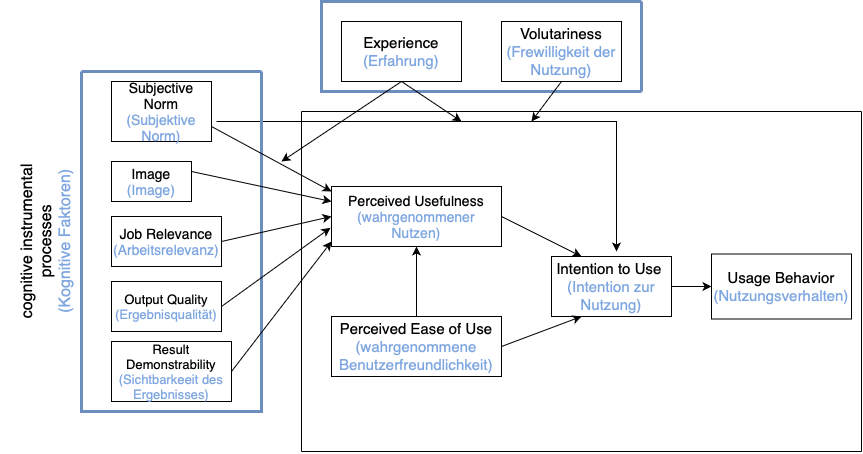

The diagram above was exported from draw.io. Its source (the exported page's mxGraphModel, read from the mxfile embedded in the PNG):
<mxGraphModel dx="982" dy="590" grid="1" gridSize="10" guides="1" tooltips="1" connect="1" arrows="1" fold="1" page="1" pageScale="1" pageWidth="2339" pageHeight="3300" math="0" shadow="0">
  <root>
    <mxCell id="0" />
    <mxCell id="1" parent="0" />
    <mxCell id="Y04keu7PvzAEaYyiW48K-1" value="&lt;div&gt;&lt;font style=&quot;font-size: 14px;&quot;&gt;Perceived Usefulness&lt;/font&gt;&lt;/div&gt;&lt;div&gt;&lt;font style=&quot;font-size: 14px;&quot; color=&quot;#7ea6e0&quot;&gt;(wahrgenommener Nutzen)&lt;/font&gt;&lt;/div&gt;" style="rounded=0;whiteSpace=wrap;html=1;" vertex="1" parent="1">
      <mxGeometry x="530" y="295" width="170" height="60" as="geometry" />
    </mxCell>
    <mxCell id="Y04keu7PvzAEaYyiW48K-2" style="edgeStyle=orthogonalEdgeStyle;rounded=0;orthogonalLoop=1;jettySize=auto;html=1;entryX=0.5;entryY=1;entryDx=0;entryDy=0;" edge="1" parent="1" source="Y04keu7PvzAEaYyiW48K-3" target="Y04keu7PvzAEaYyiW48K-1">
      <mxGeometry relative="1" as="geometry" />
    </mxCell>
    <mxCell id="Y04keu7PvzAEaYyiW48K-3" value="&lt;div&gt;&lt;font style=&quot;font-size: 15px;&quot;&gt;Perceived Ease of Use&lt;/font&gt;&lt;/div&gt;&lt;font style=&quot;font-size: 15px;&quot; color=&quot;#7ea6e0&quot;&gt;&lt;/font&gt;&lt;div&gt;&lt;span style=&quot;caret-color: rgb(126, 166, 224); color: rgb(126, 166, 224);&quot;&gt;&lt;font style=&quot;font-size: 15px;&quot;&gt;(wahrgenommene Benutzerfreundlichkeit)&lt;/font&gt;&lt;/span&gt;&lt;br&gt;&lt;/div&gt;" style="rounded=0;whiteSpace=wrap;html=1;" vertex="1" parent="1">
      <mxGeometry x="530" y="425" width="170" height="60" as="geometry" />
    </mxCell>
    <mxCell id="Y04keu7PvzAEaYyiW48K-4" style="edgeStyle=orthogonalEdgeStyle;rounded=0;orthogonalLoop=1;jettySize=auto;html=1;entryX=0;entryY=0.5;entryDx=0;entryDy=0;" edge="1" parent="1" source="Y04keu7PvzAEaYyiW48K-5" target="Y04keu7PvzAEaYyiW48K-6">
      <mxGeometry relative="1" as="geometry" />
    </mxCell>
    <mxCell id="Y04keu7PvzAEaYyiW48K-5" value="&lt;div&gt;&lt;font style=&quot;font-size: 15px;&quot;&gt;Intention to Use&amp;nbsp;&lt;/font&gt;&lt;/div&gt;&lt;div&gt;&lt;span style=&quot;color: rgb(126, 166, 224);&quot;&gt;&lt;font style=&quot;font-size: 15px;&quot;&gt;(Intention zur Nutzung)&lt;/font&gt;&lt;/span&gt;&lt;br&gt;&lt;/div&gt;" style="rounded=0;whiteSpace=wrap;html=1;" vertex="1" parent="1">
      <mxGeometry x="750" y="365" width="120" height="60" as="geometry" />
    </mxCell>
    <mxCell id="Y04keu7PvzAEaYyiW48K-6" value="&lt;div&gt;&lt;font style=&quot;font-size: 15px;&quot;&gt;Usage Behavior&lt;/font&gt;&lt;/div&gt;&lt;div&gt;&lt;span style=&quot;color: rgb(126, 166, 224);&quot;&gt;&lt;font style=&quot;font-size: 15px;&quot;&gt;(Nutzungsverhalten)&lt;/font&gt;&lt;/span&gt;&lt;br&gt;&lt;/div&gt;" style="rounded=0;whiteSpace=wrap;html=1;" vertex="1" parent="1">
      <mxGeometry x="910" y="362.5" width="140" height="65" as="geometry" />
    </mxCell>
    <mxCell id="Y04keu7PvzAEaYyiW48K-7" value="" style="endArrow=classic;html=1;rounded=0;exitX=1;exitY=0.5;exitDx=0;exitDy=0;entryX=0.25;entryY=0;entryDx=0;entryDy=0;" edge="1" parent="1" source="Y04keu7PvzAEaYyiW48K-1" target="Y04keu7PvzAEaYyiW48K-5">
      <mxGeometry width="50" height="50" relative="1" as="geometry">
        <mxPoint x="450" y="375" as="sourcePoint" />
        <mxPoint x="540" y="335" as="targetPoint" />
      </mxGeometry>
    </mxCell>
    <mxCell id="Y04keu7PvzAEaYyiW48K-8" value="" style="endArrow=classic;html=1;rounded=0;exitX=1;exitY=0.5;exitDx=0;exitDy=0;entryX=0.25;entryY=1;entryDx=0;entryDy=0;" edge="1" parent="1" source="Y04keu7PvzAEaYyiW48K-3" target="Y04keu7PvzAEaYyiW48K-5">
      <mxGeometry width="50" height="50" relative="1" as="geometry">
        <mxPoint x="700" y="455" as="sourcePoint" />
        <mxPoint x="810" y="495" as="targetPoint" />
      </mxGeometry>
    </mxCell>
    <mxCell id="Y04keu7PvzAEaYyiW48K-9" value="" style="endArrow=none;html=1;rounded=0;" edge="1" parent="1">
      <mxGeometry width="50" height="50" relative="1" as="geometry">
        <mxPoint x="500" y="560" as="sourcePoint" />
        <mxPoint x="500" y="220" as="targetPoint" />
      </mxGeometry>
    </mxCell>
    <mxCell id="Y04keu7PvzAEaYyiW48K-10" value="" style="endArrow=none;html=1;rounded=0;" edge="1" parent="1">
      <mxGeometry width="50" height="50" relative="1" as="geometry">
        <mxPoint x="1060" y="560" as="sourcePoint" />
        <mxPoint x="1060" y="220" as="targetPoint" />
      </mxGeometry>
    </mxCell>
    <mxCell id="Y04keu7PvzAEaYyiW48K-11" value="" style="endArrow=none;html=1;rounded=0;" edge="1" parent="1">
      <mxGeometry width="50" height="50" relative="1" as="geometry">
        <mxPoint x="500" y="220" as="sourcePoint" />
        <mxPoint x="1060" y="220" as="targetPoint" />
      </mxGeometry>
    </mxCell>
    <mxCell id="Y04keu7PvzAEaYyiW48K-12" value="" style="endArrow=none;html=1;rounded=0;" edge="1" parent="1">
      <mxGeometry width="50" height="50" relative="1" as="geometry">
        <mxPoint x="1060" y="560" as="sourcePoint" />
        <mxPoint x="500" y="560" as="targetPoint" />
      </mxGeometry>
    </mxCell>
    <mxCell id="Y04keu7PvzAEaYyiW48K-13" style="edgeStyle=orthogonalEdgeStyle;rounded=0;orthogonalLoop=1;jettySize=auto;html=1;" edge="1" parent="1">
      <mxGeometry relative="1" as="geometry">
        <Array as="points">
          <mxPoint x="815" y="230" />
        </Array>
        <mxPoint x="415" y="230" as="sourcePoint" />
        <mxPoint x="815" y="360" as="targetPoint" />
      </mxGeometry>
    </mxCell>
    <mxCell id="Y04keu7PvzAEaYyiW48K-18" value="&lt;div&gt;&lt;font style=&quot;font-size: 15px;&quot;&gt;Experience&lt;/font&gt;&lt;/div&gt;&lt;div&gt;&lt;span style=&quot;color: rgb(126, 166, 224);&quot;&gt;&lt;font style=&quot;font-size: 15px;&quot;&gt;(Erfahrung)&lt;/font&gt;&lt;/span&gt;&lt;br&gt;&lt;/div&gt;" style="rounded=0;whiteSpace=wrap;html=1;" vertex="1" parent="1">
      <mxGeometry x="540" y="130" width="120" height="60" as="geometry" />
    </mxCell>
    <mxCell id="Y04keu7PvzAEaYyiW48K-19" value="&lt;div&gt;&lt;font style=&quot;font-size: 15px;&quot;&gt;Volutariness&lt;br&gt;&lt;/font&gt;&lt;/div&gt;&lt;div&gt;&lt;span style=&quot;color: rgb(126, 166, 224);&quot;&gt;&lt;font style=&quot;font-size: 15px;&quot;&gt;(Frewilligkeit der Nutzung)&lt;/font&gt;&lt;/span&gt;&lt;br&gt;&lt;/div&gt;" style="rounded=0;whiteSpace=wrap;html=1;" vertex="1" parent="1">
      <mxGeometry x="700" y="130" width="120" height="60" as="geometry" />
    </mxCell>
    <mxCell id="Y04keu7PvzAEaYyiW48K-23" value="" style="swimlane;startSize=0;fillColor=#dae8fc;strokeColor=#6C8EBF;strokeWidth=3;" vertex="1" parent="1">
      <mxGeometry x="280" y="180" width="180" height="340" as="geometry" />
    </mxCell>
    <mxCell id="Y04keu7PvzAEaYyiW48K-24" value="&lt;div&gt;&lt;font style=&quot;font-size: 14px;&quot;&gt;Image&lt;/font&gt;&lt;/div&gt;&lt;div&gt;&lt;span style=&quot;color: rgb(126, 166, 224);&quot;&gt;&lt;font style=&quot;font-size: 14px;&quot;&gt;(Image)&lt;/font&gt;&lt;/span&gt;&lt;br&gt;&lt;/div&gt;" style="rounded=0;whiteSpace=wrap;html=1;" vertex="1" parent="Y04keu7PvzAEaYyiW48K-23">
      <mxGeometry x="30" y="90" width="80" height="40" as="geometry" />
    </mxCell>
    <mxCell id="Y04keu7PvzAEaYyiW48K-25" value="&lt;div&gt;&lt;font style=&quot;font-size: 14px;&quot;&gt;Job Relevance&lt;/font&gt;&lt;/div&gt;&lt;div&gt;&lt;span style=&quot;color: rgb(126, 166, 224);&quot;&gt;&lt;font style=&quot;font-size: 14px;&quot;&gt;(Arbeitsrelevanz)&lt;/font&gt;&lt;/span&gt;&lt;br&gt;&lt;/div&gt;" style="rounded=0;whiteSpace=wrap;html=1;" vertex="1" parent="Y04keu7PvzAEaYyiW48K-23">
      <mxGeometry x="30" y="145" width="110" height="50" as="geometry" />
    </mxCell>
    <mxCell id="Y04keu7PvzAEaYyiW48K-26" value="&lt;div&gt;&lt;font style=&quot;font-size: 13px;&quot;&gt;Output Quality&lt;/font&gt;&lt;/div&gt;&lt;div&gt;&lt;span style=&quot;color: rgb(126, 166, 224);&quot;&gt;&lt;font style=&quot;font-size: 13px;&quot;&gt;(Ergebnisqualität)&lt;/font&gt;&lt;/span&gt;&lt;br&gt;&lt;/div&gt;" style="rounded=0;whiteSpace=wrap;html=1;" vertex="1" parent="Y04keu7PvzAEaYyiW48K-23">
      <mxGeometry x="30" y="210" width="110" height="50" as="geometry" />
    </mxCell>
    <mxCell id="Y04keu7PvzAEaYyiW48K-27" value="&lt;div&gt;&lt;font style=&quot;font-size: 13px;&quot;&gt;Result Demonstrability&lt;/font&gt;&lt;/div&gt;&lt;div&gt;&lt;span style=&quot;color: rgb(126, 166, 224);&quot;&gt;&lt;font style=&quot;font-size: 13px;&quot;&gt;(Sichtbarkeeit des Ergebnisses)&lt;/font&gt;&lt;/span&gt;&lt;br&gt;&lt;/div&gt;" style="rounded=0;whiteSpace=wrap;html=1;" vertex="1" parent="Y04keu7PvzAEaYyiW48K-23">
      <mxGeometry x="30" y="270" width="120" height="60" as="geometry" />
    </mxCell>
    <mxCell id="Y04keu7PvzAEaYyiW48K-28" value="&lt;div&gt;&lt;font style=&quot;font-size: 14px;&quot;&gt;Subjective Norm&lt;/font&gt;&lt;/div&gt;&lt;div&gt;&lt;font style=&quot;font-size: 14px;&quot; color=&quot;#7ea6e0&quot;&gt;(Subjektive Norm)&lt;/font&gt;&lt;/div&gt;" style="rounded=0;whiteSpace=wrap;html=1;" vertex="1" parent="Y04keu7PvzAEaYyiW48K-23">
      <mxGeometry x="30" y="10" width="100" height="60" as="geometry" />
    </mxCell>
    <mxCell id="Y04keu7PvzAEaYyiW48K-35" value="" style="swimlane;startSize=0;fillColor=#dae8fc;strokeColor=#6C8EBF;rotation=90;strokeWidth=3;" vertex="1" parent="1">
      <mxGeometry x="635" y="-5" width="90" height="320" as="geometry" />
    </mxCell>
    <mxCell id="Y04keu7PvzAEaYyiW48K-63" value="" style="endArrow=classic;html=1;rounded=0;" edge="1" parent="Y04keu7PvzAEaYyiW48K-35">
      <mxGeometry width="50" height="50" relative="1" as="geometry">
        <mxPoint x="-35" y="195" as="sourcePoint" />
        <mxPoint x="25" y="235" as="targetPoint" />
      </mxGeometry>
    </mxCell>
    <mxCell id="Y04keu7PvzAEaYyiW48K-64" value="" style="endArrow=classic;html=1;rounded=0;exitX=0.5;exitY=1;exitDx=0;exitDy=0;" edge="1" parent="Y04keu7PvzAEaYyiW48K-35" source="Y04keu7PvzAEaYyiW48K-19">
      <mxGeometry width="50" height="50" relative="1" as="geometry">
        <mxPoint x="115" y="225" as="sourcePoint" />
        <mxPoint x="95" y="235" as="targetPoint" />
      </mxGeometry>
    </mxCell>
    <mxCell id="Y04keu7PvzAEaYyiW48K-36" value="&lt;div&gt;&lt;font style=&quot;font-size: 16px;&quot;&gt;cognitive instrumental processes&lt;br&gt;&lt;/font&gt;&lt;/div&gt;&lt;div&gt;&lt;span style=&quot;color: rgb(126, 166, 224);&quot;&gt;&lt;font style=&quot;font-size: 16px;&quot;&gt;(Kognitive Faktoren)&lt;/font&gt;&lt;/span&gt;&lt;/div&gt;" style="text;html=1;align=center;verticalAlign=middle;whiteSpace=wrap;rounded=0;rotation=270;" vertex="1" parent="1">
      <mxGeometry x="140" y="303.75" width="210" height="92.5" as="geometry" />
    </mxCell>
    <mxCell id="Y04keu7PvzAEaYyiW48K-49" value="" style="endArrow=classic;html=1;rounded=0;exitX=1;exitY=0.75;exitDx=0;exitDy=0;entryX=0;entryY=0.083;entryDx=0;entryDy=0;entryPerimeter=0;" edge="1" parent="1" source="Y04keu7PvzAEaYyiW48K-28" target="Y04keu7PvzAEaYyiW48K-1">
      <mxGeometry width="50" height="50" relative="1" as="geometry">
        <mxPoint x="430" y="210" as="sourcePoint" />
        <mxPoint x="480" y="160" as="targetPoint" />
      </mxGeometry>
    </mxCell>
    <mxCell id="Y04keu7PvzAEaYyiW48K-58" value="" style="endArrow=classic;html=1;rounded=0;exitX=1;exitY=0.25;exitDx=0;exitDy=0;entryX=0;entryY=0.25;entryDx=0;entryDy=0;" edge="1" parent="1" source="Y04keu7PvzAEaYyiW48K-24" target="Y04keu7PvzAEaYyiW48K-1">
      <mxGeometry width="50" height="50" relative="1" as="geometry">
        <mxPoint x="600" y="420" as="sourcePoint" />
        <mxPoint x="528" y="315" as="targetPoint" />
      </mxGeometry>
    </mxCell>
    <mxCell id="Y04keu7PvzAEaYyiW48K-59" value="" style="endArrow=classic;html=1;rounded=0;exitX=1;exitY=0.5;exitDx=0;exitDy=0;entryX=0;entryY=0.5;entryDx=0;entryDy=0;" edge="1" parent="1" source="Y04keu7PvzAEaYyiW48K-25" target="Y04keu7PvzAEaYyiW48K-1">
      <mxGeometry width="50" height="50" relative="1" as="geometry">
        <mxPoint x="470" y="370" as="sourcePoint" />
        <mxPoint x="530" y="320" as="targetPoint" />
      </mxGeometry>
    </mxCell>
    <mxCell id="Y04keu7PvzAEaYyiW48K-60" value="" style="endArrow=classic;html=1;rounded=0;exitX=1;exitY=0.5;exitDx=0;exitDy=0;entryX=-0.006;entryY=0.689;entryDx=0;entryDy=0;entryPerimeter=0;" edge="1" parent="1" source="Y04keu7PvzAEaYyiW48K-26" target="Y04keu7PvzAEaYyiW48K-1">
      <mxGeometry width="50" height="50" relative="1" as="geometry">
        <mxPoint x="440" y="430" as="sourcePoint" />
        <mxPoint x="490" y="380" as="targetPoint" />
      </mxGeometry>
    </mxCell>
    <mxCell id="Y04keu7PvzAEaYyiW48K-61" value="" style="endArrow=classic;html=1;rounded=0;exitX=1;exitY=0.5;exitDx=0;exitDy=0;entryX=0;entryY=0.917;entryDx=0;entryDy=0;entryPerimeter=0;" edge="1" parent="1" source="Y04keu7PvzAEaYyiW48K-27" target="Y04keu7PvzAEaYyiW48K-1">
      <mxGeometry width="50" height="50" relative="1" as="geometry">
        <mxPoint x="440" y="490" as="sourcePoint" />
        <mxPoint x="490" y="440" as="targetPoint" />
      </mxGeometry>
    </mxCell>
    <mxCell id="Y04keu7PvzAEaYyiW48K-62" value="" style="endArrow=classic;html=1;rounded=0;exitX=0.5;exitY=1;exitDx=0;exitDy=0;" edge="1" parent="1" source="Y04keu7PvzAEaYyiW48K-18">
      <mxGeometry width="50" height="50" relative="1" as="geometry">
        <mxPoint x="530" y="310" as="sourcePoint" />
        <mxPoint x="480" y="270" as="targetPoint" />
      </mxGeometry>
    </mxCell>
  </root>
</mxGraphModel>